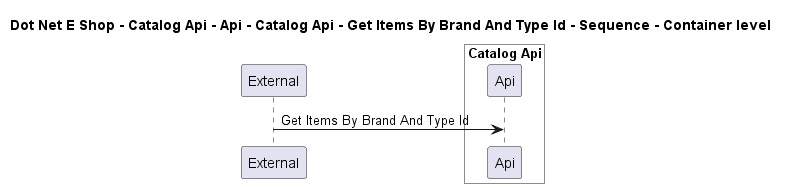

The diagram above was rendered by PlantUML. Its source (embedded in the PNG):
@startuml

title Dot Net E Shop - Catalog Api - Api - Catalog Api - Get Items By Brand And Type Id - Sequence - Container level

participant "External" as C4InterFlow.SoftwareSystems.ExternalSystem

box "Catalog Api" #White
    participant "Api" as DotNetEShop.SoftwareSystems.CatalogApi.Containers.Api
end box


C4InterFlow.SoftwareSystems.ExternalSystem -> DotNetEShop.SoftwareSystems.CatalogApi.Containers.Api : Get Items By Brand And Type Id


@enduml